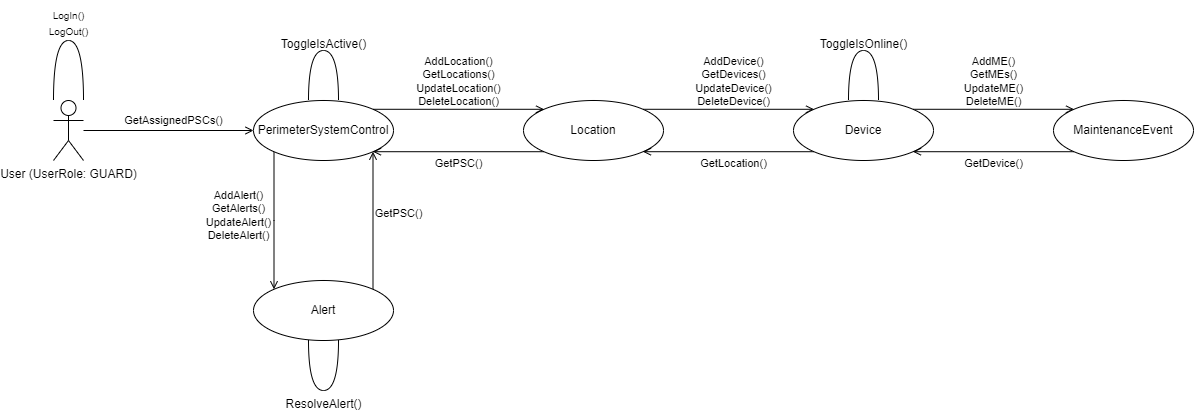

The diagram above was exported from draw.io. Its source (the exported page's mxGraphModel, read from the mxfile embedded in the PNG):
<mxGraphModel dx="1040" dy="283" grid="1" gridSize="10" guides="1" tooltips="1" connect="1" arrows="1" fold="1" page="1" pageScale="1" pageWidth="827" pageHeight="1169" math="0" shadow="0">
  <root>
    <mxCell id="0" />
    <mxCell id="1" parent="0" />
    <mxCell id="zeU5nnRij6K2paPK8wIY-6" style="edgeStyle=orthogonalEdgeStyle;rounded=0;orthogonalLoop=1;jettySize=auto;html=1;entryX=0;entryY=0.5;entryDx=0;entryDy=0;endArrow=open;endFill=0;" parent="1" source="kqpqIyKLuoKsHnQKHVMU-1" target="zeU5nnRij6K2paPK8wIY-5" edge="1">
      <mxGeometry relative="1" as="geometry" />
    </mxCell>
    <mxCell id="zeU5nnRij6K2paPK8wIY-8" value="GetAssignedPSCs()" style="edgeLabel;html=1;align=center;verticalAlign=middle;resizable=0;points=[];" parent="zeU5nnRij6K2paPK8wIY-6" vertex="1" connectable="0">
      <mxGeometry x="0.0602" relative="1" as="geometry">
        <mxPoint y="-10" as="offset" />
      </mxGeometry>
    </mxCell>
    <mxCell id="kqpqIyKLuoKsHnQKHVMU-1" value="User (UserRole: GUARD)" style="shape=umlActor;verticalLabelPosition=bottom;verticalAlign=top;html=1;outlineConnect=0;" parent="1" vertex="1">
      <mxGeometry x="40" y="120" width="30" height="60" as="geometry" />
    </mxCell>
    <mxCell id="zeU5nnRij6K2paPK8wIY-1" value="" style="endArrow=none;html=1;rounded=0;edgeStyle=orthogonalEdgeStyle;curved=1;" parent="1" edge="1">
      <mxGeometry width="50" height="50" relative="1" as="geometry">
        <mxPoint x="70" y="120" as="sourcePoint" />
        <mxPoint x="40" y="120" as="targetPoint" />
        <Array as="points">
          <mxPoint x="70" y="60" />
          <mxPoint x="40" y="60" />
        </Array>
      </mxGeometry>
    </mxCell>
    <mxCell id="zeU5nnRij6K2paPK8wIY-3" value="LogIn()" style="text;html=1;align=center;verticalAlign=middle;resizable=0;points=[];autosize=1;strokeColor=none;fillColor=none;fontSize=10;" parent="1" vertex="1">
      <mxGeometry x="25" y="20" width="60" height="30" as="geometry" />
    </mxCell>
    <mxCell id="zeU5nnRij6K2paPK8wIY-4" value="LogOut()" style="text;html=1;align=center;verticalAlign=bottom;resizable=0;points=[];autosize=1;strokeColor=none;fillColor=none;fontSize=10;" parent="1" vertex="1">
      <mxGeometry x="25" y="30" width="60" height="30" as="geometry" />
    </mxCell>
    <mxCell id="zeU5nnRij6K2paPK8wIY-29" style="edgeStyle=orthogonalEdgeStyle;rounded=0;orthogonalLoop=1;jettySize=auto;html=1;entryX=0;entryY=0;entryDx=0;entryDy=0;endArrow=open;endFill=0;exitX=0;exitY=1;exitDx=0;exitDy=0;" parent="1" source="zeU5nnRij6K2paPK8wIY-5" target="zeU5nnRij6K2paPK8wIY-28" edge="1">
      <mxGeometry relative="1" as="geometry">
        <Array as="points">
          <mxPoint x="261" y="240" />
          <mxPoint x="261" y="240" />
        </Array>
      </mxGeometry>
    </mxCell>
    <mxCell id="zeU5nnRij6K2paPK8wIY-5" value="PerimeterSystemControl" style="ellipse;whiteSpace=wrap;html=1;" parent="1" vertex="1">
      <mxGeometry x="240" y="120" width="140" height="60" as="geometry" />
    </mxCell>
    <mxCell id="zeU5nnRij6K2paPK8wIY-14" style="edgeStyle=orthogonalEdgeStyle;rounded=0;orthogonalLoop=1;jettySize=auto;html=1;exitX=1;exitY=0;exitDx=0;exitDy=0;endArrow=open;endFill=0;entryX=0;entryY=0;entryDx=0;entryDy=0;" parent="1" source="zeU5nnRij6K2paPK8wIY-10" target="zeU5nnRij6K2paPK8wIY-13" edge="1">
      <mxGeometry relative="1" as="geometry" />
    </mxCell>
    <mxCell id="zeU5nnRij6K2paPK8wIY-34" style="edgeStyle=orthogonalEdgeStyle;rounded=0;orthogonalLoop=1;jettySize=auto;html=1;exitX=0;exitY=1;exitDx=0;exitDy=0;entryX=1;entryY=1;entryDx=0;entryDy=0;endArrow=open;endFill=0;" parent="1" source="zeU5nnRij6K2paPK8wIY-10" target="zeU5nnRij6K2paPK8wIY-5" edge="1">
      <mxGeometry relative="1" as="geometry" />
    </mxCell>
    <mxCell id="zeU5nnRij6K2paPK8wIY-10" value="Location" style="ellipse;whiteSpace=wrap;html=1;" parent="1" vertex="1">
      <mxGeometry x="510" y="120" width="140" height="60" as="geometry" />
    </mxCell>
    <mxCell id="zeU5nnRij6K2paPK8wIY-22" style="edgeStyle=orthogonalEdgeStyle;rounded=0;orthogonalLoop=1;jettySize=auto;html=1;entryX=0;entryY=0;entryDx=0;entryDy=0;endArrow=open;endFill=0;exitX=1;exitY=0;exitDx=0;exitDy=0;" parent="1" source="zeU5nnRij6K2paPK8wIY-13" target="zeU5nnRij6K2paPK8wIY-21" edge="1">
      <mxGeometry relative="1" as="geometry" />
    </mxCell>
    <mxCell id="zeU5nnRij6K2paPK8wIY-39" style="edgeStyle=orthogonalEdgeStyle;rounded=0;orthogonalLoop=1;jettySize=auto;html=1;exitX=0;exitY=1;exitDx=0;exitDy=0;entryX=1;entryY=1;entryDx=0;entryDy=0;endArrow=open;endFill=0;" parent="1" source="zeU5nnRij6K2paPK8wIY-13" target="zeU5nnRij6K2paPK8wIY-10" edge="1">
      <mxGeometry relative="1" as="geometry" />
    </mxCell>
    <mxCell id="zeU5nnRij6K2paPK8wIY-13" value="Device" style="ellipse;whiteSpace=wrap;html=1;" parent="1" vertex="1">
      <mxGeometry x="780" y="120" width="140" height="60" as="geometry" />
    </mxCell>
    <mxCell id="zeU5nnRij6K2paPK8wIY-17" value="AddDevice()&lt;div&gt;GetDevices()&lt;/div&gt;&lt;div&gt;UpdateDevice()&lt;/div&gt;&lt;div&gt;DeleteDevice()&lt;/div&gt;" style="text;html=1;align=center;verticalAlign=bottom;resizable=0;points=[];autosize=1;strokeColor=none;fillColor=none;fontSize=11;" parent="1" vertex="1">
      <mxGeometry x="670" y="60" width="100" height="70" as="geometry" />
    </mxCell>
    <mxCell id="zeU5nnRij6K2paPK8wIY-20" value="AddLocation()&lt;div&gt;GetLocations()&lt;/div&gt;&lt;div&gt;UpdateLocation()&lt;/div&gt;&lt;div&gt;DeleteLocation()&lt;/div&gt;" style="text;html=1;align=center;verticalAlign=bottom;resizable=0;points=[];autosize=1;strokeColor=none;fillColor=none;fontSize=11;" parent="1" vertex="1">
      <mxGeometry x="390" y="60" width="110" height="70" as="geometry" />
    </mxCell>
    <mxCell id="zeU5nnRij6K2paPK8wIY-41" style="edgeStyle=orthogonalEdgeStyle;rounded=0;orthogonalLoop=1;jettySize=auto;html=1;exitX=0;exitY=1;exitDx=0;exitDy=0;entryX=1;entryY=1;entryDx=0;entryDy=0;endArrow=open;endFill=0;" parent="1" source="zeU5nnRij6K2paPK8wIY-21" target="zeU5nnRij6K2paPK8wIY-13" edge="1">
      <mxGeometry relative="1" as="geometry" />
    </mxCell>
    <mxCell id="zeU5nnRij6K2paPK8wIY-21" value="MaintenanceEvent" style="ellipse;whiteSpace=wrap;html=1;" parent="1" vertex="1">
      <mxGeometry x="1040" y="120" width="140" height="60" as="geometry" />
    </mxCell>
    <mxCell id="zeU5nnRij6K2paPK8wIY-23" value="AddME()&lt;div&gt;GetMEs()&lt;/div&gt;&lt;div&gt;UpdateME()&lt;/div&gt;&lt;div&gt;DeleteME()&lt;/div&gt;" style="text;html=1;align=center;verticalAlign=bottom;resizable=0;points=[];autosize=1;strokeColor=none;fillColor=none;fontSize=11;" parent="1" vertex="1">
      <mxGeometry x="940" y="60" width="80" height="70" as="geometry" />
    </mxCell>
    <mxCell id="zeU5nnRij6K2paPK8wIY-24" value="" style="endArrow=none;html=1;rounded=0;edgeStyle=orthogonalEdgeStyle;curved=1;" parent="1" edge="1">
      <mxGeometry width="50" height="50" relative="1" as="geometry">
        <mxPoint x="865" y="120" as="sourcePoint" />
        <mxPoint x="835" y="120" as="targetPoint" />
        <Array as="points">
          <mxPoint x="865" y="70" />
          <mxPoint x="835" y="70" />
        </Array>
      </mxGeometry>
    </mxCell>
    <mxCell id="zeU5nnRij6K2paPK8wIY-25" value="ToggleIsOnline()" style="text;html=1;align=center;verticalAlign=top;resizable=0;points=[];autosize=1;strokeColor=none;fillColor=none;" parent="1" vertex="1">
      <mxGeometry x="795" y="50" width="110" height="30" as="geometry" />
    </mxCell>
    <mxCell id="zeU5nnRij6K2paPK8wIY-26" value="" style="endArrow=none;html=1;rounded=0;edgeStyle=orthogonalEdgeStyle;curved=1;" parent="1" edge="1">
      <mxGeometry width="50" height="50" relative="1" as="geometry">
        <mxPoint x="325" y="120" as="sourcePoint" />
        <mxPoint x="295" y="120" as="targetPoint" />
        <Array as="points">
          <mxPoint x="325" y="70" />
          <mxPoint x="295" y="70" />
        </Array>
      </mxGeometry>
    </mxCell>
    <mxCell id="zeU5nnRij6K2paPK8wIY-27" value="ToggleIsActive()" style="text;html=1;align=center;verticalAlign=top;resizable=0;points=[];autosize=1;strokeColor=none;fillColor=none;" parent="1" vertex="1">
      <mxGeometry x="255" y="50" width="110" height="30" as="geometry" />
    </mxCell>
    <mxCell id="zeU5nnRij6K2paPK8wIY-37" style="edgeStyle=orthogonalEdgeStyle;rounded=0;orthogonalLoop=1;jettySize=auto;html=1;exitX=1;exitY=0;exitDx=0;exitDy=0;entryX=1;entryY=1;entryDx=0;entryDy=0;endArrow=open;endFill=0;" parent="1" source="zeU5nnRij6K2paPK8wIY-28" target="zeU5nnRij6K2paPK8wIY-5" edge="1">
      <mxGeometry relative="1" as="geometry" />
    </mxCell>
    <mxCell id="zeU5nnRij6K2paPK8wIY-28" value="Alert" style="ellipse;whiteSpace=wrap;html=1;" parent="1" vertex="1">
      <mxGeometry x="240" y="300" width="140" height="60" as="geometry" />
    </mxCell>
    <mxCell id="zeU5nnRij6K2paPK8wIY-30" value="AddAlert()&lt;div&gt;GetAlerts()&lt;/div&gt;&lt;div&gt;UpdateAlert()&lt;/div&gt;&lt;div&gt;DeleteAlert()&lt;/div&gt;" style="text;html=1;align=center;verticalAlign=middle;resizable=0;points=[];autosize=1;strokeColor=none;fillColor=none;fontSize=11;" parent="1" vertex="1">
      <mxGeometry x="180" y="200" width="90" height="70" as="geometry" />
    </mxCell>
    <mxCell id="zeU5nnRij6K2paPK8wIY-32" value="ResolveAlert()" style="text;html=1;align=center;verticalAlign=top;resizable=0;points=[];autosize=1;strokeColor=none;fillColor=none;" parent="1" vertex="1">
      <mxGeometry x="260" y="410" width="100" height="30" as="geometry" />
    </mxCell>
    <mxCell id="zeU5nnRij6K2paPK8wIY-11" style="edgeStyle=orthogonalEdgeStyle;rounded=0;orthogonalLoop=1;jettySize=auto;html=1;entryX=0;entryY=0;entryDx=0;entryDy=0;endArrow=open;endFill=0;exitX=1;exitY=0;exitDx=0;exitDy=0;" parent="1" source="zeU5nnRij6K2paPK8wIY-5" target="zeU5nnRij6K2paPK8wIY-10" edge="1">
      <mxGeometry relative="1" as="geometry">
        <mxPoint x="380" y="140" as="sourcePoint" />
        <mxPoint x="510" y="140" as="targetPoint" />
      </mxGeometry>
    </mxCell>
    <mxCell id="zeU5nnRij6K2paPK8wIY-35" value="GetPSC()" style="text;html=1;align=center;verticalAlign=top;resizable=0;points=[];autosize=1;strokeColor=none;fillColor=none;fontSize=11;" parent="1" vertex="1">
      <mxGeometry x="410" y="170" width="70" height="30" as="geometry" />
    </mxCell>
    <mxCell id="zeU5nnRij6K2paPK8wIY-38" value="GetPSC()" style="text;html=1;align=center;verticalAlign=top;resizable=0;points=[];autosize=1;strokeColor=none;fillColor=none;fontSize=11;" parent="1" vertex="1">
      <mxGeometry x="350" y="220" width="70" height="30" as="geometry" />
    </mxCell>
    <mxCell id="zeU5nnRij6K2paPK8wIY-40" value="GetLocation()" style="text;html=1;align=center;verticalAlign=top;resizable=0;points=[];autosize=1;strokeColor=none;fillColor=none;fontSize=11;" parent="1" vertex="1">
      <mxGeometry x="675" y="170" width="90" height="30" as="geometry" />
    </mxCell>
    <mxCell id="zeU5nnRij6K2paPK8wIY-42" value="GetDevice()" style="text;html=1;align=center;verticalAlign=top;resizable=0;points=[];autosize=1;strokeColor=none;fillColor=none;fontSize=11;" parent="1" vertex="1">
      <mxGeometry x="940" y="170" width="80" height="30" as="geometry" />
    </mxCell>
    <mxCell id="zeU5nnRij6K2paPK8wIY-43" value="" style="endArrow=none;html=1;rounded=0;edgeStyle=orthogonalEdgeStyle;curved=1;" parent="1" edge="1">
      <mxGeometry width="50" height="50" relative="1" as="geometry">
        <mxPoint x="325" y="360" as="sourcePoint" />
        <mxPoint x="295" y="360" as="targetPoint" />
        <Array as="points">
          <mxPoint x="325" y="410" />
          <mxPoint x="295" y="410" />
        </Array>
      </mxGeometry>
    </mxCell>
  </root>
</mxGraphModel>